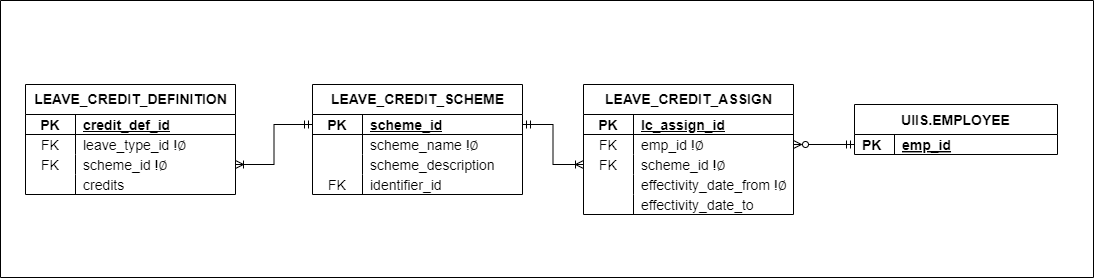

The diagram above was exported from draw.io. Its source (the exported page's mxGraphModel, read from the mxfile embedded in the PNG):
<mxGraphModel dx="3134" dy="786" grid="0" gridSize="10" guides="1" tooltips="1" connect="1" arrows="1" fold="1" page="1" pageScale="1" pageWidth="850" pageHeight="1100" math="0" shadow="0">
  <root>
    <mxCell id="0" />
    <mxCell id="1" parent="0" />
    <mxCell id="2" value="LEAVE_CREDIT_SCHEME" style="shape=table;startSize=30;container=1;collapsible=1;childLayout=tableLayout;fixedRows=1;rowLines=0;fontStyle=1;align=center;resizeLast=1;html=1;labelBackgroundColor=none;fontSize=14;" vertex="1" parent="1">
      <mxGeometry x="-1054" y="1123" width="210" height="110" as="geometry" />
    </mxCell>
    <mxCell id="3" value="" style="shape=tableRow;horizontal=0;startSize=0;swimlaneHead=0;swimlaneBody=0;fillColor=none;collapsible=0;dropTarget=0;points=[[0,0.5],[1,0.5]];portConstraint=eastwest;top=0;left=0;right=0;bottom=1;labelBackgroundColor=none;fontSize=14;" vertex="1" parent="2">
      <mxGeometry y="30" width="210" height="20" as="geometry" />
    </mxCell>
    <mxCell id="4" value="PK" style="shape=partialRectangle;connectable=0;fillColor=none;top=0;left=0;bottom=0;right=0;fontStyle=1;overflow=hidden;whiteSpace=wrap;html=1;labelBackgroundColor=none;fontSize=14;" vertex="1" parent="3">
      <mxGeometry width="50" height="20" as="geometry">
        <mxRectangle width="50" height="20" as="alternateBounds" />
      </mxGeometry>
    </mxCell>
    <mxCell id="5" value="&lt;span style=&quot;text-wrap: nowrap; font-size: 14px;&quot;&gt;scheme_id&lt;/span&gt;" style="shape=partialRectangle;connectable=0;fillColor=none;top=0;left=0;bottom=0;right=0;align=left;spacingLeft=6;fontStyle=5;overflow=hidden;whiteSpace=wrap;html=1;labelBackgroundColor=none;fontSize=14;" vertex="1" parent="3">
      <mxGeometry x="50" width="160" height="20" as="geometry">
        <mxRectangle width="160" height="20" as="alternateBounds" />
      </mxGeometry>
    </mxCell>
    <mxCell id="6" value="" style="shape=tableRow;horizontal=0;startSize=0;swimlaneHead=0;swimlaneBody=0;fillColor=none;collapsible=0;dropTarget=0;points=[[0,0.5],[1,0.5]];portConstraint=eastwest;top=0;left=0;right=0;bottom=0;labelBackgroundColor=none;fontSize=14;" vertex="1" parent="2">
      <mxGeometry y="50" width="210" height="20" as="geometry" />
    </mxCell>
    <mxCell id="7" value="" style="shape=partialRectangle;connectable=0;fillColor=none;top=0;left=0;bottom=0;right=0;editable=1;overflow=hidden;whiteSpace=wrap;html=1;labelBackgroundColor=none;fontSize=14;" vertex="1" parent="6">
      <mxGeometry width="50" height="20" as="geometry">
        <mxRectangle width="50" height="20" as="alternateBounds" />
      </mxGeometry>
    </mxCell>
    <mxCell id="8" value="scheme_name !∅" style="shape=partialRectangle;connectable=0;fillColor=none;top=0;left=0;bottom=0;right=0;align=left;spacingLeft=6;overflow=hidden;whiteSpace=wrap;html=1;labelBackgroundColor=none;fontSize=14;" vertex="1" parent="6">
      <mxGeometry x="50" width="160" height="20" as="geometry">
        <mxRectangle width="160" height="20" as="alternateBounds" />
      </mxGeometry>
    </mxCell>
    <mxCell id="9" value="" style="shape=tableRow;horizontal=0;startSize=0;swimlaneHead=0;swimlaneBody=0;fillColor=none;collapsible=0;dropTarget=0;points=[[0,0.5],[1,0.5]];portConstraint=eastwest;top=0;left=0;right=0;bottom=0;labelBackgroundColor=none;fontSize=14;" vertex="1" parent="2">
      <mxGeometry y="70" width="210" height="20" as="geometry" />
    </mxCell>
    <mxCell id="10" value="" style="shape=partialRectangle;connectable=0;fillColor=none;top=0;left=0;bottom=0;right=0;editable=1;overflow=hidden;whiteSpace=wrap;html=1;labelBackgroundColor=none;fontSize=14;" vertex="1" parent="9">
      <mxGeometry width="50" height="20" as="geometry">
        <mxRectangle width="50" height="20" as="alternateBounds" />
      </mxGeometry>
    </mxCell>
    <mxCell id="11" value="scheme_description" style="shape=partialRectangle;connectable=0;fillColor=none;top=0;left=0;bottom=0;right=0;align=left;spacingLeft=6;overflow=hidden;whiteSpace=wrap;html=1;labelBackgroundColor=none;fontSize=14;" vertex="1" parent="9">
      <mxGeometry x="50" width="160" height="20" as="geometry">
        <mxRectangle width="160" height="20" as="alternateBounds" />
      </mxGeometry>
    </mxCell>
    <mxCell id="12" value="" style="shape=tableRow;horizontal=0;startSize=0;swimlaneHead=0;swimlaneBody=0;fillColor=none;collapsible=0;dropTarget=0;points=[[0,0.5],[1,0.5]];portConstraint=eastwest;top=0;left=0;right=0;bottom=0;labelBackgroundColor=none;fontSize=14;" vertex="1" parent="2">
      <mxGeometry y="90" width="210" height="20" as="geometry" />
    </mxCell>
    <mxCell id="13" value="FK" style="shape=partialRectangle;connectable=0;fillColor=none;top=0;left=0;bottom=0;right=0;editable=1;overflow=hidden;whiteSpace=wrap;html=1;labelBackgroundColor=none;fontSize=14;" vertex="1" parent="12">
      <mxGeometry width="50" height="20" as="geometry">
        <mxRectangle width="50" height="20" as="alternateBounds" />
      </mxGeometry>
    </mxCell>
    <mxCell id="14" value="identifier_id" style="shape=partialRectangle;connectable=0;fillColor=none;top=0;left=0;bottom=0;right=0;align=left;spacingLeft=6;overflow=hidden;whiteSpace=wrap;html=1;labelBackgroundColor=none;fontSize=14;" vertex="1" parent="12">
      <mxGeometry x="50" width="160" height="20" as="geometry">
        <mxRectangle width="160" height="20" as="alternateBounds" />
      </mxGeometry>
    </mxCell>
    <mxCell id="15" value="LEAVE_CREDIT_DEFINITION" style="shape=table;startSize=30;container=1;collapsible=1;childLayout=tableLayout;fixedRows=1;rowLines=0;fontStyle=1;align=center;resizeLast=1;html=1;labelBackgroundColor=none;fontSize=14;" vertex="1" parent="1">
      <mxGeometry x="-1341" y="1123" width="210" height="110" as="geometry" />
    </mxCell>
    <mxCell id="16" value="" style="shape=tableRow;horizontal=0;startSize=0;swimlaneHead=0;swimlaneBody=0;fillColor=none;collapsible=0;dropTarget=0;points=[[0,0.5],[1,0.5]];portConstraint=eastwest;top=0;left=0;right=0;bottom=1;labelBackgroundColor=none;fontSize=14;" vertex="1" parent="15">
      <mxGeometry y="30" width="210" height="20" as="geometry" />
    </mxCell>
    <mxCell id="17" value="PK" style="shape=partialRectangle;connectable=0;fillColor=none;top=0;left=0;bottom=0;right=0;fontStyle=1;overflow=hidden;whiteSpace=wrap;html=1;labelBackgroundColor=none;fontSize=14;" vertex="1" parent="16">
      <mxGeometry width="50" height="20" as="geometry">
        <mxRectangle width="50" height="20" as="alternateBounds" />
      </mxGeometry>
    </mxCell>
    <mxCell id="18" value="&lt;span style=&quot;text-wrap: nowrap; font-size: 14px;&quot;&gt;credit_def_id&lt;/span&gt;" style="shape=partialRectangle;connectable=0;fillColor=none;top=0;left=0;bottom=0;right=0;align=left;spacingLeft=6;fontStyle=5;overflow=hidden;whiteSpace=wrap;html=1;labelBackgroundColor=none;fontSize=14;" vertex="1" parent="16">
      <mxGeometry x="50" width="160" height="20" as="geometry">
        <mxRectangle width="160" height="20" as="alternateBounds" />
      </mxGeometry>
    </mxCell>
    <mxCell id="19" value="" style="shape=tableRow;horizontal=0;startSize=0;swimlaneHead=0;swimlaneBody=0;fillColor=none;collapsible=0;dropTarget=0;points=[[0,0.5],[1,0.5]];portConstraint=eastwest;top=0;left=0;right=0;bottom=0;labelBackgroundColor=none;fontSize=14;" vertex="1" parent="15">
      <mxGeometry y="50" width="210" height="20" as="geometry" />
    </mxCell>
    <mxCell id="20" value="FK" style="shape=partialRectangle;connectable=0;fillColor=none;top=0;left=0;bottom=0;right=0;editable=1;overflow=hidden;whiteSpace=wrap;html=1;labelBackgroundColor=none;fontSize=14;" vertex="1" parent="19">
      <mxGeometry width="50" height="20" as="geometry">
        <mxRectangle width="50" height="20" as="alternateBounds" />
      </mxGeometry>
    </mxCell>
    <mxCell id="21" value="leave_type_id !∅" style="shape=partialRectangle;connectable=0;fillColor=none;top=0;left=0;bottom=0;right=0;align=left;spacingLeft=6;overflow=hidden;whiteSpace=wrap;html=1;labelBackgroundColor=none;fontSize=14;" vertex="1" parent="19">
      <mxGeometry x="50" width="160" height="20" as="geometry">
        <mxRectangle width="160" height="20" as="alternateBounds" />
      </mxGeometry>
    </mxCell>
    <mxCell id="22" value="" style="shape=tableRow;horizontal=0;startSize=0;swimlaneHead=0;swimlaneBody=0;fillColor=none;collapsible=0;dropTarget=0;points=[[0,0.5],[1,0.5]];portConstraint=eastwest;top=0;left=0;right=0;bottom=0;labelBackgroundColor=none;fontSize=14;" vertex="1" parent="15">
      <mxGeometry y="70" width="210" height="20" as="geometry" />
    </mxCell>
    <mxCell id="23" value="FK" style="shape=partialRectangle;connectable=0;fillColor=none;top=0;left=0;bottom=0;right=0;editable=1;overflow=hidden;whiteSpace=wrap;html=1;labelBackgroundColor=none;fontSize=14;" vertex="1" parent="22">
      <mxGeometry width="50" height="20" as="geometry">
        <mxRectangle width="50" height="20" as="alternateBounds" />
      </mxGeometry>
    </mxCell>
    <mxCell id="24" value="scheme_id !∅" style="shape=partialRectangle;connectable=0;fillColor=none;top=0;left=0;bottom=0;right=0;align=left;spacingLeft=6;overflow=hidden;whiteSpace=wrap;html=1;labelBackgroundColor=none;fontSize=14;" vertex="1" parent="22">
      <mxGeometry x="50" width="160" height="20" as="geometry">
        <mxRectangle width="160" height="20" as="alternateBounds" />
      </mxGeometry>
    </mxCell>
    <mxCell id="25" value="" style="shape=tableRow;horizontal=0;startSize=0;swimlaneHead=0;swimlaneBody=0;fillColor=none;collapsible=0;dropTarget=0;points=[[0,0.5],[1,0.5]];portConstraint=eastwest;top=0;left=0;right=0;bottom=0;labelBackgroundColor=none;fontSize=14;" vertex="1" parent="15">
      <mxGeometry y="90" width="210" height="20" as="geometry" />
    </mxCell>
    <mxCell id="26" value="" style="shape=partialRectangle;connectable=0;fillColor=none;top=0;left=0;bottom=0;right=0;editable=1;overflow=hidden;whiteSpace=wrap;html=1;labelBackgroundColor=none;fontSize=14;" vertex="1" parent="25">
      <mxGeometry width="50" height="20" as="geometry">
        <mxRectangle width="50" height="20" as="alternateBounds" />
      </mxGeometry>
    </mxCell>
    <mxCell id="27" value="credits" style="shape=partialRectangle;connectable=0;fillColor=none;top=0;left=0;bottom=0;right=0;align=left;spacingLeft=6;overflow=hidden;whiteSpace=wrap;html=1;labelBackgroundColor=none;fontSize=14;" vertex="1" parent="25">
      <mxGeometry x="50" width="160" height="20" as="geometry">
        <mxRectangle width="160" height="20" as="alternateBounds" />
      </mxGeometry>
    </mxCell>
    <mxCell id="28" style="edgeStyle=orthogonalEdgeStyle;rounded=0;orthogonalLoop=1;jettySize=auto;html=1;exitX=0;exitY=0.5;exitDx=0;exitDy=0;entryX=1;entryY=0.5;entryDx=0;entryDy=0;endArrow=ERoneToMany;endFill=0;startArrow=ERmandOne;startFill=0;fontSize=14;" edge="1" source="3" target="22" parent="1">
      <mxGeometry relative="1" as="geometry" />
    </mxCell>
    <mxCell id="29" style="edgeStyle=orthogonalEdgeStyle;rounded=0;orthogonalLoop=1;jettySize=auto;html=1;startArrow=ERmandOne;startFill=0;endArrow=ERoneToMany;endFill=0;fontSize=14;" edge="1" source="3" target="42" parent="1">
      <mxGeometry relative="1" as="geometry">
        <mxPoint x="-834" y="879" as="sourcePoint" />
        <mxPoint x="-761" y="959" as="targetPoint" />
      </mxGeometry>
    </mxCell>
    <mxCell id="30" value="" style="swimlane;startSize=0;" vertex="1" parent="1">
      <mxGeometry x="-1366" y="1039" width="1093" height="277" as="geometry" />
    </mxCell>
    <mxCell id="31" value="UIIS.EMPLOYEE" style="shape=table;startSize=30;container=1;collapsible=1;childLayout=tableLayout;fixedRows=1;rowLines=0;fontStyle=1;align=center;resizeLast=1;rounded=0;movable=1;resizable=1;rotatable=1;deletable=1;editable=1;connectable=1;labelBackgroundColor=none;fontSize=14;" vertex="1" parent="30">
      <mxGeometry x="854" y="104" width="203" height="50" as="geometry" />
    </mxCell>
    <mxCell id="32" value="" style="shape=tableRow;horizontal=0;startSize=0;swimlaneHead=0;swimlaneBody=0;fillColor=none;collapsible=0;dropTarget=0;points=[[0,0.5],[1,0.5]];portConstraint=eastwest;top=0;left=0;right=0;bottom=0;rounded=0;labelBackgroundColor=none;fontSize=14;" vertex="1" parent="31">
      <mxGeometry y="30" width="203" height="20" as="geometry" />
    </mxCell>
    <mxCell id="33" value="PK" style="shape=partialRectangle;connectable=0;fillColor=none;top=0;left=0;bottom=0;right=0;align=left;spacingLeft=6;overflow=hidden;rounded=0;labelBackgroundColor=none;fontStyle=1;fontSize=14;" vertex="1" parent="32">
      <mxGeometry width="40" height="20" as="geometry">
        <mxRectangle width="40" height="20" as="alternateBounds" />
      </mxGeometry>
    </mxCell>
    <mxCell id="34" value="emp_id" style="shape=partialRectangle;connectable=0;fillColor=none;top=0;left=0;bottom=0;right=0;align=left;spacingLeft=6;overflow=hidden;rounded=0;labelBackgroundColor=none;fontStyle=5;fontSize=14;" vertex="1" parent="32">
      <mxGeometry x="40" width="163" height="20" as="geometry">
        <mxRectangle width="163" height="20" as="alternateBounds" />
      </mxGeometry>
    </mxCell>
    <mxCell id="35" value="LEAVE_CREDIT_ASSIGN" style="shape=table;startSize=30;container=1;collapsible=1;childLayout=tableLayout;fixedRows=1;rowLines=0;fontStyle=1;align=center;resizeLast=1;html=1;labelBackgroundColor=none;fontSize=14;" vertex="1" parent="30">
      <mxGeometry x="583" y="84" width="210" height="130" as="geometry" />
    </mxCell>
    <mxCell id="36" value="" style="shape=tableRow;horizontal=0;startSize=0;swimlaneHead=0;swimlaneBody=0;fillColor=none;collapsible=0;dropTarget=0;points=[[0,0.5],[1,0.5]];portConstraint=eastwest;top=0;left=0;right=0;bottom=1;labelBackgroundColor=none;fontSize=14;" vertex="1" parent="35">
      <mxGeometry y="30" width="210" height="20" as="geometry" />
    </mxCell>
    <mxCell id="37" value="PK" style="shape=partialRectangle;connectable=0;fillColor=none;top=0;left=0;bottom=0;right=0;fontStyle=1;overflow=hidden;whiteSpace=wrap;html=1;labelBackgroundColor=none;fontSize=14;" vertex="1" parent="36">
      <mxGeometry width="50" height="20" as="geometry">
        <mxRectangle width="50" height="20" as="alternateBounds" />
      </mxGeometry>
    </mxCell>
    <mxCell id="38" value="&lt;span style=&quot;text-wrap: nowrap; font-size: 14px;&quot;&gt;lc_assign_id&lt;/span&gt;" style="shape=partialRectangle;connectable=0;fillColor=none;top=0;left=0;bottom=0;right=0;align=left;spacingLeft=6;fontStyle=5;overflow=hidden;whiteSpace=wrap;html=1;labelBackgroundColor=none;fontSize=14;" vertex="1" parent="36">
      <mxGeometry x="50" width="160" height="20" as="geometry">
        <mxRectangle width="160" height="20" as="alternateBounds" />
      </mxGeometry>
    </mxCell>
    <mxCell id="39" value="" style="shape=tableRow;horizontal=0;startSize=0;swimlaneHead=0;swimlaneBody=0;fillColor=none;collapsible=0;dropTarget=0;points=[[0,0.5],[1,0.5]];portConstraint=eastwest;top=0;left=0;right=0;bottom=0;labelBackgroundColor=none;fontSize=14;" vertex="1" parent="35">
      <mxGeometry y="50" width="210" height="20" as="geometry" />
    </mxCell>
    <mxCell id="40" value="FK" style="shape=partialRectangle;connectable=0;fillColor=none;top=0;left=0;bottom=0;right=0;editable=1;overflow=hidden;whiteSpace=wrap;html=1;labelBackgroundColor=none;fontSize=14;" vertex="1" parent="39">
      <mxGeometry width="50" height="20" as="geometry">
        <mxRectangle width="50" height="20" as="alternateBounds" />
      </mxGeometry>
    </mxCell>
    <mxCell id="41" value="emp_id !∅" style="shape=partialRectangle;connectable=0;fillColor=none;top=0;left=0;bottom=0;right=0;align=left;spacingLeft=6;overflow=hidden;whiteSpace=wrap;html=1;labelBackgroundColor=none;fontSize=14;" vertex="1" parent="39">
      <mxGeometry x="50" width="160" height="20" as="geometry">
        <mxRectangle width="160" height="20" as="alternateBounds" />
      </mxGeometry>
    </mxCell>
    <mxCell id="42" value="" style="shape=tableRow;horizontal=0;startSize=0;swimlaneHead=0;swimlaneBody=0;fillColor=none;collapsible=0;dropTarget=0;points=[[0,0.5],[1,0.5]];portConstraint=eastwest;top=0;left=0;right=0;bottom=0;labelBackgroundColor=none;fontSize=14;" vertex="1" parent="35">
      <mxGeometry y="70" width="210" height="20" as="geometry" />
    </mxCell>
    <mxCell id="43" value="FK" style="shape=partialRectangle;connectable=0;fillColor=none;top=0;left=0;bottom=0;right=0;editable=1;overflow=hidden;whiteSpace=wrap;html=1;labelBackgroundColor=none;fontSize=14;" vertex="1" parent="42">
      <mxGeometry width="50" height="20" as="geometry">
        <mxRectangle width="50" height="20" as="alternateBounds" />
      </mxGeometry>
    </mxCell>
    <mxCell id="44" value="scheme_id !∅" style="shape=partialRectangle;connectable=0;fillColor=none;top=0;left=0;bottom=0;right=0;align=left;spacingLeft=6;overflow=hidden;whiteSpace=wrap;html=1;labelBackgroundColor=none;fontSize=14;" vertex="1" parent="42">
      <mxGeometry x="50" width="160" height="20" as="geometry">
        <mxRectangle width="160" height="20" as="alternateBounds" />
      </mxGeometry>
    </mxCell>
    <mxCell id="45" value="" style="shape=tableRow;horizontal=0;startSize=0;swimlaneHead=0;swimlaneBody=0;fillColor=none;collapsible=0;dropTarget=0;points=[[0,0.5],[1,0.5]];portConstraint=eastwest;top=0;left=0;right=0;bottom=0;labelBackgroundColor=none;fontSize=14;" vertex="1" parent="35">
      <mxGeometry y="90" width="210" height="20" as="geometry" />
    </mxCell>
    <mxCell id="46" value="" style="shape=partialRectangle;connectable=0;fillColor=none;top=0;left=0;bottom=0;right=0;editable=1;overflow=hidden;whiteSpace=wrap;html=1;labelBackgroundColor=none;fontSize=14;" vertex="1" parent="45">
      <mxGeometry width="50" height="20" as="geometry">
        <mxRectangle width="50" height="20" as="alternateBounds" />
      </mxGeometry>
    </mxCell>
    <mxCell id="47" value="effectivity_date_from !∅" style="shape=partialRectangle;connectable=0;fillColor=none;top=0;left=0;bottom=0;right=0;align=left;spacingLeft=6;overflow=hidden;whiteSpace=wrap;html=1;labelBackgroundColor=none;fontSize=14;" vertex="1" parent="45">
      <mxGeometry x="50" width="160" height="20" as="geometry">
        <mxRectangle width="160" height="20" as="alternateBounds" />
      </mxGeometry>
    </mxCell>
    <mxCell id="48" value="" style="shape=tableRow;horizontal=0;startSize=0;swimlaneHead=0;swimlaneBody=0;fillColor=none;collapsible=0;dropTarget=0;points=[[0,0.5],[1,0.5]];portConstraint=eastwest;top=0;left=0;right=0;bottom=0;labelBackgroundColor=none;fontSize=14;" vertex="1" parent="35">
      <mxGeometry y="110" width="210" height="20" as="geometry" />
    </mxCell>
    <mxCell id="49" value="" style="shape=partialRectangle;connectable=0;fillColor=none;top=0;left=0;bottom=0;right=0;editable=1;overflow=hidden;whiteSpace=wrap;html=1;labelBackgroundColor=none;fontSize=14;" vertex="1" parent="48">
      <mxGeometry width="50" height="20" as="geometry">
        <mxRectangle width="50" height="20" as="alternateBounds" />
      </mxGeometry>
    </mxCell>
    <mxCell id="50" value="effectivity_date_to" style="shape=partialRectangle;connectable=0;fillColor=none;top=0;left=0;bottom=0;right=0;align=left;spacingLeft=6;overflow=hidden;whiteSpace=wrap;html=1;labelBackgroundColor=none;fontSize=14;" vertex="1" parent="48">
      <mxGeometry x="50" width="160" height="20" as="geometry">
        <mxRectangle width="160" height="20" as="alternateBounds" />
      </mxGeometry>
    </mxCell>
    <mxCell id="51" style="edgeStyle=orthogonalEdgeStyle;rounded=0;orthogonalLoop=1;jettySize=auto;html=1;startArrow=ERmandOne;startFill=0;endArrow=ERzeroToMany;endFill=0;fontSize=14;entryX=1;entryY=0.5;entryDx=0;entryDy=0;" edge="1" parent="30" source="32" target="39">
      <mxGeometry relative="1" as="geometry">
        <mxPoint x="598" y="134" as="sourcePoint" />
        <mxPoint x="680" y="134" as="targetPoint" />
      </mxGeometry>
    </mxCell>
  </root>
</mxGraphModel>